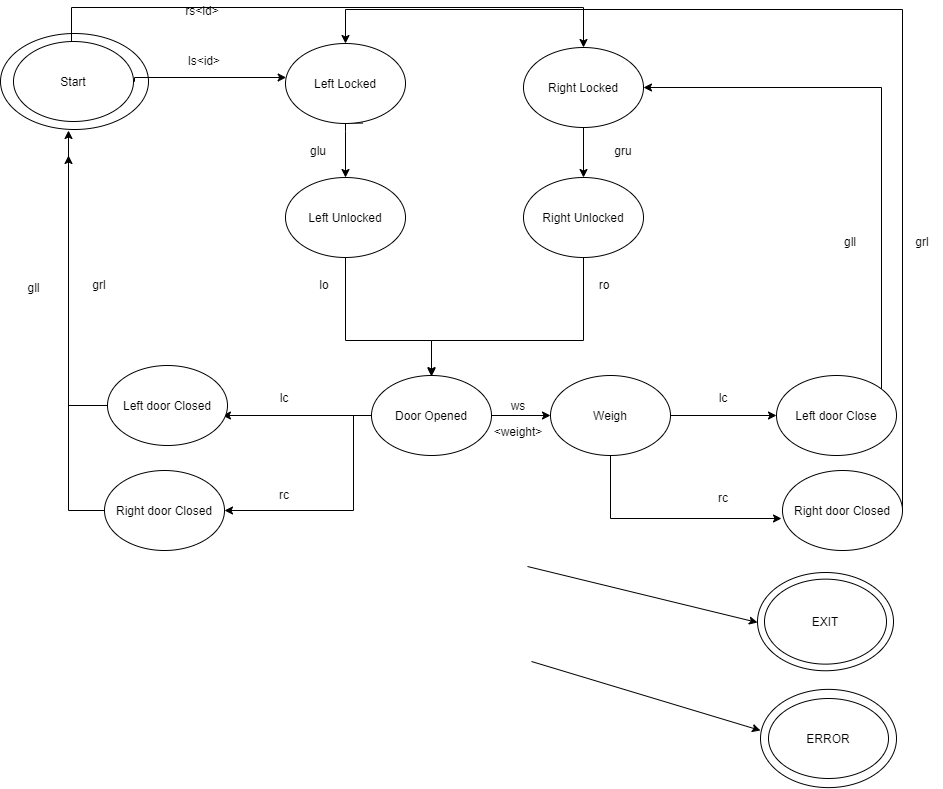

The diagram above was exported from draw.io. Its source (the exported page's mxGraphModel, read from the mxfile embedded in the PNG):
<mxGraphModel dx="1596" dy="745" grid="0" gridSize="10" guides="1" tooltips="1" connect="1" arrows="1" fold="1" page="0" pageScale="1" pageWidth="850" pageHeight="1100" math="0" shadow="0">
  <root>
    <mxCell id="0" />
    <mxCell id="1" parent="0" />
    <mxCell id="bD6_LSBYqi8vLInTlBmq-4" value="" style="ellipse;whiteSpace=wrap;html=1;" vertex="1" parent="1">
      <mxGeometry x="847" y="761.87" width="136" height="98.25" as="geometry" />
    </mxCell>
    <mxCell id="bD6_LSBYqi8vLInTlBmq-2" value="" style="ellipse;whiteSpace=wrap;html=1;" vertex="1" parent="1">
      <mxGeometry x="844" y="645" width="136" height="98.25" as="geometry" />
    </mxCell>
    <mxCell id="4lTtH9WST9LVHHPbhoW9-38" value="" style="ellipse;whiteSpace=wrap;html=1;" parent="1" vertex="1">
      <mxGeometry x="87" y="106" width="148" height="96" as="geometry" />
    </mxCell>
    <mxCell id="4lTtH9WST9LVHHPbhoW9-9" style="edgeStyle=orthogonalEdgeStyle;rounded=0;orthogonalLoop=1;jettySize=auto;html=1;exitX=1;exitY=0.5;exitDx=0;exitDy=0;" parent="1" source="4lTtH9WST9LVHHPbhoW9-1" target="4lTtH9WST9LVHHPbhoW9-2" edge="1">
      <mxGeometry relative="1" as="geometry">
        <Array as="points">
          <mxPoint x="221" y="154" />
          <mxPoint x="221" y="150" />
        </Array>
      </mxGeometry>
    </mxCell>
    <mxCell id="bD6_LSBYqi8vLInTlBmq-7" style="edgeStyle=orthogonalEdgeStyle;rounded=0;orthogonalLoop=1;jettySize=auto;html=1;entryX=0.5;entryY=0;entryDx=0;entryDy=0;" edge="1" parent="1" source="4lTtH9WST9LVHHPbhoW9-1" target="bD6_LSBYqi8vLInTlBmq-5">
      <mxGeometry relative="1" as="geometry">
        <Array as="points">
          <mxPoint x="158" y="80" />
          <mxPoint x="670" y="80" />
        </Array>
      </mxGeometry>
    </mxCell>
    <mxCell id="4lTtH9WST9LVHHPbhoW9-1" value="Start" style="ellipse;whiteSpace=wrap;html=1;" parent="1" vertex="1">
      <mxGeometry x="100" y="114" width="120" height="80" as="geometry" />
    </mxCell>
    <mxCell id="4lTtH9WST9LVHHPbhoW9-10" style="edgeStyle=orthogonalEdgeStyle;rounded=0;orthogonalLoop=1;jettySize=auto;html=1;exitX=0.643;exitY=0.995;exitDx=0;exitDy=0;entryX=0.5;entryY=0;entryDx=0;entryDy=0;exitPerimeter=0;" parent="1" source="4lTtH9WST9LVHHPbhoW9-2" target="4lTtH9WST9LVHHPbhoW9-3" edge="1">
      <mxGeometry relative="1" as="geometry">
        <Array as="points">
          <mxPoint x="432" y="204" />
          <mxPoint x="432" y="204" />
        </Array>
      </mxGeometry>
    </mxCell>
    <mxCell id="4lTtH9WST9LVHHPbhoW9-2" value="Left Locked" style="ellipse;whiteSpace=wrap;html=1;" parent="1" vertex="1">
      <mxGeometry x="372" y="116" width="120" height="80" as="geometry" />
    </mxCell>
    <mxCell id="4lTtH9WST9LVHHPbhoW9-11" style="edgeStyle=orthogonalEdgeStyle;rounded=0;orthogonalLoop=1;jettySize=auto;html=1;exitX=0.5;exitY=1;exitDx=0;exitDy=0;entryX=0.5;entryY=0;entryDx=0;entryDy=0;" parent="1" source="4lTtH9WST9LVHHPbhoW9-3" target="4lTtH9WST9LVHHPbhoW9-4" edge="1">
      <mxGeometry relative="1" as="geometry">
        <Array as="points">
          <mxPoint x="432" y="413" />
          <mxPoint x="518" y="413" />
        </Array>
      </mxGeometry>
    </mxCell>
    <mxCell id="4lTtH9WST9LVHHPbhoW9-3" value="Left Unlocked" style="ellipse;whiteSpace=wrap;html=1;" parent="1" vertex="1">
      <mxGeometry x="372" y="250" width="120" height="80" as="geometry" />
    </mxCell>
    <mxCell id="4lTtH9WST9LVHHPbhoW9-20" style="edgeStyle=orthogonalEdgeStyle;rounded=0;orthogonalLoop=1;jettySize=auto;html=1;entryX=0;entryY=0.5;entryDx=0;entryDy=0;" parent="1" source="4lTtH9WST9LVHHPbhoW9-4" target="4lTtH9WST9LVHHPbhoW9-6" edge="1">
      <mxGeometry relative="1" as="geometry" />
    </mxCell>
    <mxCell id="4YvGlPuRtBEHK3KvaFAC-3" style="edgeStyle=orthogonalEdgeStyle;rounded=0;orthogonalLoop=1;jettySize=auto;html=1;entryX=0.958;entryY=0.625;entryDx=0;entryDy=0;entryPerimeter=0;" parent="1" source="4lTtH9WST9LVHHPbhoW9-4" target="4YvGlPuRtBEHK3KvaFAC-1" edge="1">
      <mxGeometry relative="1" as="geometry">
        <mxPoint x="379" y="440" as="targetPoint" />
      </mxGeometry>
    </mxCell>
    <mxCell id="4YvGlPuRtBEHK3KvaFAC-4" style="edgeStyle=orthogonalEdgeStyle;rounded=0;orthogonalLoop=1;jettySize=auto;html=1;exitX=0;exitY=1;exitDx=0;exitDy=0;entryX=1;entryY=0.5;entryDx=0;entryDy=0;" parent="1" source="4lTtH9WST9LVHHPbhoW9-4" target="4YvGlPuRtBEHK3KvaFAC-2" edge="1">
      <mxGeometry relative="1" as="geometry">
        <Array as="points">
          <mxPoint x="476" y="488" />
          <mxPoint x="440" y="488" />
          <mxPoint x="440" y="583" />
        </Array>
      </mxGeometry>
    </mxCell>
    <mxCell id="4lTtH9WST9LVHHPbhoW9-4" value="Door Opened" style="ellipse;whiteSpace=wrap;html=1;" parent="1" vertex="1">
      <mxGeometry x="458" y="448" width="120" height="80" as="geometry" />
    </mxCell>
    <mxCell id="4lTtH9WST9LVHHPbhoW9-19" style="edgeStyle=orthogonalEdgeStyle;rounded=0;orthogonalLoop=1;jettySize=auto;html=1;entryX=0;entryY=0.5;entryDx=0;entryDy=0;" parent="1" source="4lTtH9WST9LVHHPbhoW9-6" target="4lTtH9WST9LVHHPbhoW9-7" edge="1">
      <mxGeometry relative="1" as="geometry" />
    </mxCell>
    <mxCell id="4YvGlPuRtBEHK3KvaFAC-11" style="edgeStyle=orthogonalEdgeStyle;rounded=0;orthogonalLoop=1;jettySize=auto;html=1;" parent="1" source="4lTtH9WST9LVHHPbhoW9-6" edge="1">
      <mxGeometry relative="1" as="geometry">
        <Array as="points">
          <mxPoint x="697" y="591" />
        </Array>
        <mxPoint x="868" y="591" as="targetPoint" />
      </mxGeometry>
    </mxCell>
    <mxCell id="4lTtH9WST9LVHHPbhoW9-6" value="Weigh" style="ellipse;whiteSpace=wrap;html=1;" parent="1" vertex="1">
      <mxGeometry x="637" y="448" width="120" height="80" as="geometry" />
    </mxCell>
    <mxCell id="4lTtH9WST9LVHHPbhoW9-15" style="edgeStyle=orthogonalEdgeStyle;rounded=0;orthogonalLoop=1;jettySize=auto;html=1;entryX=1;entryY=0.5;entryDx=0;entryDy=0;" parent="1" source="4lTtH9WST9LVHHPbhoW9-7" target="bD6_LSBYqi8vLInTlBmq-5" edge="1">
      <mxGeometry relative="1" as="geometry">
        <Array as="points">
          <mxPoint x="968" y="160" />
        </Array>
        <mxPoint x="789" y="150" as="targetPoint" />
      </mxGeometry>
    </mxCell>
    <mxCell id="4lTtH9WST9LVHHPbhoW9-7" value="Left door Close" style="ellipse;whiteSpace=wrap;html=1;" parent="1" vertex="1">
      <mxGeometry x="863" y="448" width="120" height="80" as="geometry" />
    </mxCell>
    <mxCell id="4lTtH9WST9LVHHPbhoW9-21" value="ls&amp;lt;id&amp;gt;" style="text;html=1;strokeColor=none;fillColor=none;align=center;verticalAlign=middle;whiteSpace=wrap;rounded=0;" parent="1" vertex="1">
      <mxGeometry x="271" y="123" width="40" height="20" as="geometry" />
    </mxCell>
    <mxCell id="4lTtH9WST9LVHHPbhoW9-22" value="rs&amp;lt;id&amp;gt;" style="text;html=1;strokeColor=none;fillColor=none;align=center;verticalAlign=middle;whiteSpace=wrap;rounded=0;" parent="1" vertex="1">
      <mxGeometry x="269" y="73" width="40" height="20" as="geometry" />
    </mxCell>
    <mxCell id="4lTtH9WST9LVHHPbhoW9-23" value="grl" style="text;html=1;strokeColor=none;fillColor=none;align=center;verticalAlign=middle;whiteSpace=wrap;rounded=0;" parent="1" vertex="1">
      <mxGeometry x="989" y="304" width="40" height="20" as="geometry" />
    </mxCell>
    <mxCell id="4lTtH9WST9LVHHPbhoW9-24" value="gll" style="text;html=1;strokeColor=none;fillColor=none;align=center;verticalAlign=middle;whiteSpace=wrap;rounded=0;" parent="1" vertex="1">
      <mxGeometry x="917" y="304" width="40" height="20" as="geometry" />
    </mxCell>
    <mxCell id="4lTtH9WST9LVHHPbhoW9-25" value="gru" style="text;html=1;strokeColor=none;fillColor=none;align=center;verticalAlign=middle;whiteSpace=wrap;rounded=0;" parent="1" vertex="1">
      <mxGeometry x="690" y="213" width="40" height="20" as="geometry" />
    </mxCell>
    <mxCell id="4lTtH9WST9LVHHPbhoW9-26" value="glu" style="text;html=1;strokeColor=none;fillColor=none;align=center;verticalAlign=middle;whiteSpace=wrap;rounded=0;" parent="1" vertex="1">
      <mxGeometry x="385" y="213" width="40" height="20" as="geometry" />
    </mxCell>
    <mxCell id="4lTtH9WST9LVHHPbhoW9-27" value="lo" style="text;html=1;strokeColor=none;fillColor=none;align=center;verticalAlign=middle;whiteSpace=wrap;rounded=0;" parent="1" vertex="1">
      <mxGeometry x="391" y="347" width="40" height="20" as="geometry" />
    </mxCell>
    <mxCell id="4lTtH9WST9LVHHPbhoW9-28" value="ro" style="text;html=1;strokeColor=none;fillColor=none;align=center;verticalAlign=middle;whiteSpace=wrap;rounded=0;" parent="1" vertex="1">
      <mxGeometry x="671" y="347" width="40" height="20" as="geometry" />
    </mxCell>
    <mxCell id="4lTtH9WST9LVHHPbhoW9-29" value="lc" style="text;html=1;strokeColor=none;fillColor=none;align=center;verticalAlign=middle;whiteSpace=wrap;rounded=0;" parent="1" vertex="1">
      <mxGeometry x="790" y="460" width="40" height="20" as="geometry" />
    </mxCell>
    <mxCell id="4lTtH9WST9LVHHPbhoW9-30" value="rc" style="text;html=1;strokeColor=none;fillColor=none;align=center;verticalAlign=middle;whiteSpace=wrap;rounded=0;" parent="1" vertex="1">
      <mxGeometry x="790" y="560" width="40" height="20" as="geometry" />
    </mxCell>
    <mxCell id="4lTtH9WST9LVHHPbhoW9-31" value="ws" style="text;html=1;strokeColor=none;fillColor=none;align=center;verticalAlign=middle;whiteSpace=wrap;rounded=0;" parent="1" vertex="1">
      <mxGeometry x="585" y="468" width="40" height="20" as="geometry" />
    </mxCell>
    <mxCell id="4lTtH9WST9LVHHPbhoW9-32" value="&amp;lt;weight&amp;gt;" style="text;html=1;strokeColor=none;fillColor=none;align=center;verticalAlign=middle;whiteSpace=wrap;rounded=0;" parent="1" vertex="1">
      <mxGeometry x="585" y="494" width="40" height="20" as="geometry" />
    </mxCell>
    <mxCell id="4lTtH9WST9LVHHPbhoW9-33" value="lc" style="text;html=1;strokeColor=none;fillColor=none;align=center;verticalAlign=middle;whiteSpace=wrap;rounded=0;" parent="1" vertex="1">
      <mxGeometry x="351" y="460" width="40" height="20" as="geometry" />
    </mxCell>
    <mxCell id="4lTtH9WST9LVHHPbhoW9-34" value="rc" style="text;html=1;strokeColor=none;fillColor=none;align=center;verticalAlign=middle;whiteSpace=wrap;rounded=0;" parent="1" vertex="1">
      <mxGeometry x="351" y="557" width="40" height="20" as="geometry" />
    </mxCell>
    <mxCell id="4lTtH9WST9LVHHPbhoW9-35" value="gll" style="text;html=1;strokeColor=none;fillColor=none;align=center;verticalAlign=middle;whiteSpace=wrap;rounded=0;" parent="1" vertex="1">
      <mxGeometry x="87" y="343.5" width="67" height="33" as="geometry" />
    </mxCell>
    <mxCell id="4lTtH9WST9LVHHPbhoW9-36" value="grl" style="text;html=1;strokeColor=none;fillColor=none;align=center;verticalAlign=middle;whiteSpace=wrap;rounded=0;" parent="1" vertex="1">
      <mxGeometry x="166" y="338.5" width="40" height="37" as="geometry" />
    </mxCell>
    <mxCell id="4YvGlPuRtBEHK3KvaFAC-5" style="edgeStyle=orthogonalEdgeStyle;rounded=0;orthogonalLoop=1;jettySize=auto;html=1;" parent="1" source="4YvGlPuRtBEHK3KvaFAC-1" edge="1">
      <mxGeometry relative="1" as="geometry">
        <mxPoint x="155" y="203" as="targetPoint" />
      </mxGeometry>
    </mxCell>
    <mxCell id="4YvGlPuRtBEHK3KvaFAC-1" value="Left door Closed" style="ellipse;whiteSpace=wrap;html=1;" parent="1" vertex="1">
      <mxGeometry x="194" y="438" width="120" height="80" as="geometry" />
    </mxCell>
    <mxCell id="4YvGlPuRtBEHK3KvaFAC-6" style="edgeStyle=orthogonalEdgeStyle;rounded=0;orthogonalLoop=1;jettySize=auto;html=1;" parent="1" source="4YvGlPuRtBEHK3KvaFAC-2" edge="1">
      <mxGeometry relative="1" as="geometry">
        <mxPoint x="155" y="228" as="targetPoint" />
      </mxGeometry>
    </mxCell>
    <mxCell id="4YvGlPuRtBEHK3KvaFAC-2" value="Right door Closed" style="ellipse;whiteSpace=wrap;html=1;" parent="1" vertex="1">
      <mxGeometry x="191" y="543" width="120" height="80" as="geometry" />
    </mxCell>
    <mxCell id="4YvGlPuRtBEHK3KvaFAC-10" style="edgeStyle=orthogonalEdgeStyle;rounded=0;orthogonalLoop=1;jettySize=auto;html=1;exitX=1;exitY=0.5;exitDx=0;exitDy=0;entryX=0.5;entryY=0;entryDx=0;entryDy=0;" parent="1" source="4YvGlPuRtBEHK3KvaFAC-7" edge="1" target="4lTtH9WST9LVHHPbhoW9-2">
      <mxGeometry relative="1" as="geometry">
        <mxPoint x="475" y="148" as="targetPoint" />
        <Array as="points">
          <mxPoint x="989" y="82" />
          <mxPoint x="432" y="82" />
        </Array>
      </mxGeometry>
    </mxCell>
    <mxCell id="4YvGlPuRtBEHK3KvaFAC-7" value="Right door Closed" style="ellipse;whiteSpace=wrap;html=1;" parent="1" vertex="1">
      <mxGeometry x="869" y="543" width="120" height="80" as="geometry" />
    </mxCell>
    <mxCell id="4YvGlPuRtBEHK3KvaFAC-15" value="EXIT" style="ellipse;whiteSpace=wrap;html=1;" parent="1" vertex="1">
      <mxGeometry x="851" y="651.63" width="122" height="85" as="geometry" />
    </mxCell>
    <mxCell id="4YvGlPuRtBEHK3KvaFAC-16" value="ERROR" style="ellipse;whiteSpace=wrap;html=1;" parent="1" vertex="1">
      <mxGeometry x="855" y="771" width="120" height="80" as="geometry" />
    </mxCell>
    <mxCell id="4YvGlPuRtBEHK3KvaFAC-18" value="" style="endArrow=classic;html=1;" parent="1" edge="1">
      <mxGeometry width="50" height="50" relative="1" as="geometry">
        <mxPoint x="614" y="639" as="sourcePoint" />
        <mxPoint x="844" y="695" as="targetPoint" />
      </mxGeometry>
    </mxCell>
    <mxCell id="4YvGlPuRtBEHK3KvaFAC-19" value="" style="endArrow=classic;html=1;" parent="1" edge="1">
      <mxGeometry width="50" height="50" relative="1" as="geometry">
        <mxPoint x="618" y="734" as="sourcePoint" />
        <mxPoint x="847" y="803" as="targetPoint" />
      </mxGeometry>
    </mxCell>
    <mxCell id="bD6_LSBYqi8vLInTlBmq-13" style="edgeStyle=orthogonalEdgeStyle;rounded=0;orthogonalLoop=1;jettySize=auto;html=1;" edge="1" parent="1" source="bD6_LSBYqi8vLInTlBmq-5" target="bD6_LSBYqi8vLInTlBmq-10">
      <mxGeometry relative="1" as="geometry" />
    </mxCell>
    <mxCell id="bD6_LSBYqi8vLInTlBmq-5" value="Right Locked" style="ellipse;whiteSpace=wrap;html=1;" vertex="1" parent="1">
      <mxGeometry x="610" y="120" width="120" height="80" as="geometry" />
    </mxCell>
    <mxCell id="bD6_LSBYqi8vLInTlBmq-15" style="edgeStyle=orthogonalEdgeStyle;rounded=0;orthogonalLoop=1;jettySize=auto;html=1;" edge="1" parent="1" source="bD6_LSBYqi8vLInTlBmq-10">
      <mxGeometry relative="1" as="geometry">
        <mxPoint x="518" y="449" as="targetPoint" />
        <Array as="points">
          <mxPoint x="670" y="413" />
          <mxPoint x="518" y="413" />
        </Array>
      </mxGeometry>
    </mxCell>
    <mxCell id="bD6_LSBYqi8vLInTlBmq-10" value="Right Unlocked" style="ellipse;whiteSpace=wrap;html=1;" vertex="1" parent="1">
      <mxGeometry x="610" y="250" width="120" height="80" as="geometry" />
    </mxCell>
  </root>
</mxGraphModel>